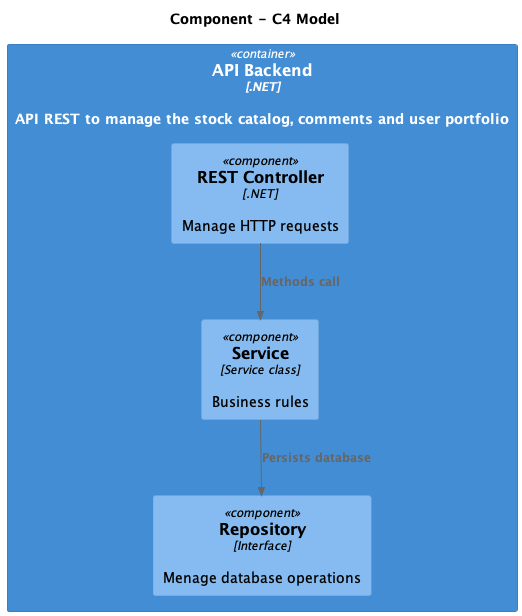

The diagram above was rendered by PlantUML. Its source (embedded in the PNG):
@startuml Component
!includeurl https://raw.githubusercontent.com/plantuml-stdlib/C4-PlantUML/master/C4_Component.puml

TITLE Component - C4 Model

Container(api, "API Backend", ".NET", "API REST to manage the stock catalog, comments and user portfolio") {
    Component(controller, "REST Controller", ".NET", "Manage HTTP requests")
    Component(service, "Service", "Service class", "Business rules")
    Component(repository, "Repository", "Interface", "Menage database operations")
}

Rel(controller, service, "Methods call")
Rel(service, repository, "Persists database")

@enduml